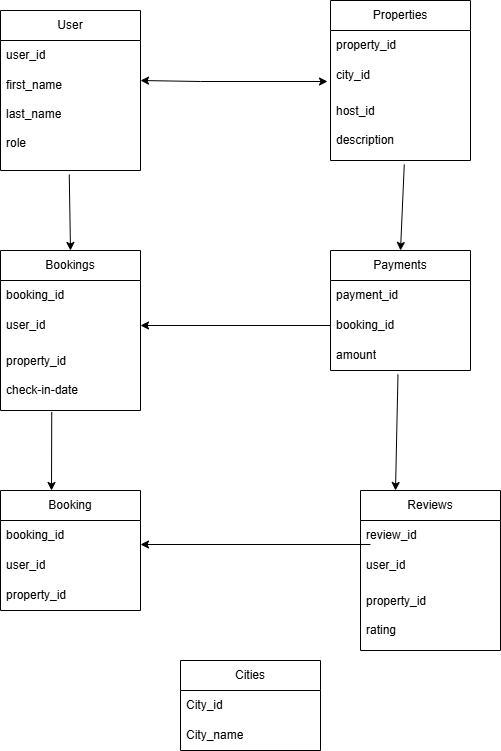

The diagram above was exported from draw.io. Its source (the exported page's mxGraphModel, read from the mxfile embedded in the PNG):
<mxGraphModel dx="1744" dy="930" grid="1" gridSize="10" guides="1" tooltips="1" connect="1" arrows="1" fold="1" page="1" pageScale="1" pageWidth="850" pageHeight="1100" math="0" shadow="0">
  <root>
    <mxCell id="0" />
    <mxCell id="1" parent="0" />
    <mxCell id="5M_qmQjuJGBVPzKnHVoN-1" value="User" style="swimlane;fontStyle=0;childLayout=stackLayout;horizontal=1;startSize=30;horizontalStack=0;resizeParent=1;resizeParentMax=0;resizeLast=0;collapsible=1;marginBottom=0;whiteSpace=wrap;html=1;" vertex="1" parent="1">
      <mxGeometry x="40" y="40" width="140" height="160" as="geometry" />
    </mxCell>
    <mxCell id="5M_qmQjuJGBVPzKnHVoN-2" value="user_id" style="text;strokeColor=none;fillColor=none;align=left;verticalAlign=middle;spacingLeft=4;spacingRight=4;overflow=hidden;points=[[0,0.5],[1,0.5]];portConstraint=eastwest;rotatable=0;whiteSpace=wrap;html=1;" vertex="1" parent="5M_qmQjuJGBVPzKnHVoN-1">
      <mxGeometry y="30" width="140" height="30" as="geometry" />
    </mxCell>
    <mxCell id="5M_qmQjuJGBVPzKnHVoN-3" value="first_name" style="text;strokeColor=none;fillColor=none;align=left;verticalAlign=middle;spacingLeft=4;spacingRight=4;overflow=hidden;points=[[0,0.5],[1,0.5]];portConstraint=eastwest;rotatable=0;whiteSpace=wrap;html=1;" vertex="1" parent="5M_qmQjuJGBVPzKnHVoN-1">
      <mxGeometry y="60" width="140" height="30" as="geometry" />
    </mxCell>
    <mxCell id="5M_qmQjuJGBVPzKnHVoN-4" value="last_name&lt;div&gt;&lt;br&gt;&lt;/div&gt;&lt;div&gt;role&lt;/div&gt;&lt;div&gt;&lt;br&gt;&lt;/div&gt;" style="text;strokeColor=none;fillColor=none;align=left;verticalAlign=middle;spacingLeft=4;spacingRight=4;overflow=hidden;points=[[0,0.5],[1,0.5]];portConstraint=eastwest;rotatable=0;whiteSpace=wrap;html=1;" vertex="1" parent="5M_qmQjuJGBVPzKnHVoN-1">
      <mxGeometry y="90" width="140" height="70" as="geometry" />
    </mxCell>
    <mxCell id="5M_qmQjuJGBVPzKnHVoN-5" value="Properties" style="swimlane;fontStyle=0;childLayout=stackLayout;horizontal=1;startSize=30;horizontalStack=0;resizeParent=1;resizeParentMax=0;resizeLast=0;collapsible=1;marginBottom=0;whiteSpace=wrap;html=1;" vertex="1" parent="1">
      <mxGeometry x="370" y="30" width="140" height="160" as="geometry" />
    </mxCell>
    <mxCell id="5M_qmQjuJGBVPzKnHVoN-6" value="property_id" style="text;strokeColor=none;fillColor=none;align=left;verticalAlign=middle;spacingLeft=4;spacingRight=4;overflow=hidden;points=[[0,0.5],[1,0.5]];portConstraint=eastwest;rotatable=0;whiteSpace=wrap;html=1;" vertex="1" parent="5M_qmQjuJGBVPzKnHVoN-5">
      <mxGeometry y="30" width="140" height="30" as="geometry" />
    </mxCell>
    <mxCell id="5M_qmQjuJGBVPzKnHVoN-7" value="city_id" style="text;strokeColor=none;fillColor=none;align=left;verticalAlign=middle;spacingLeft=4;spacingRight=4;overflow=hidden;points=[[0,0.5],[1,0.5]];portConstraint=eastwest;rotatable=0;whiteSpace=wrap;html=1;" vertex="1" parent="5M_qmQjuJGBVPzKnHVoN-5">
      <mxGeometry y="60" width="140" height="30" as="geometry" />
    </mxCell>
    <mxCell id="5M_qmQjuJGBVPzKnHVoN-8" value="host_id&lt;div&gt;&lt;br&gt;&lt;/div&gt;&lt;div&gt;description&lt;/div&gt;" style="text;strokeColor=none;fillColor=none;align=left;verticalAlign=middle;spacingLeft=4;spacingRight=4;overflow=hidden;points=[[0,0.5],[1,0.5]];portConstraint=eastwest;rotatable=0;whiteSpace=wrap;html=1;" vertex="1" parent="5M_qmQjuJGBVPzKnHVoN-5">
      <mxGeometry y="90" width="140" height="70" as="geometry" />
    </mxCell>
    <mxCell id="5M_qmQjuJGBVPzKnHVoN-9" value="Bookings" style="swimlane;fontStyle=0;childLayout=stackLayout;horizontal=1;startSize=30;horizontalStack=0;resizeParent=1;resizeParentMax=0;resizeLast=0;collapsible=1;marginBottom=0;whiteSpace=wrap;html=1;" vertex="1" parent="1">
      <mxGeometry x="40" y="280" width="140" height="160" as="geometry" />
    </mxCell>
    <mxCell id="5M_qmQjuJGBVPzKnHVoN-10" value="booking_id" style="text;strokeColor=none;fillColor=none;align=left;verticalAlign=middle;spacingLeft=4;spacingRight=4;overflow=hidden;points=[[0,0.5],[1,0.5]];portConstraint=eastwest;rotatable=0;whiteSpace=wrap;html=1;" vertex="1" parent="5M_qmQjuJGBVPzKnHVoN-9">
      <mxGeometry y="30" width="140" height="30" as="geometry" />
    </mxCell>
    <mxCell id="5M_qmQjuJGBVPzKnHVoN-11" value="user_id" style="text;strokeColor=none;fillColor=none;align=left;verticalAlign=middle;spacingLeft=4;spacingRight=4;overflow=hidden;points=[[0,0.5],[1,0.5]];portConstraint=eastwest;rotatable=0;whiteSpace=wrap;html=1;" vertex="1" parent="5M_qmQjuJGBVPzKnHVoN-9">
      <mxGeometry y="60" width="140" height="30" as="geometry" />
    </mxCell>
    <mxCell id="5M_qmQjuJGBVPzKnHVoN-12" value="property_id&lt;div&gt;&lt;br&gt;&lt;/div&gt;&lt;div&gt;check-in-date&lt;/div&gt;" style="text;strokeColor=none;fillColor=none;align=left;verticalAlign=middle;spacingLeft=4;spacingRight=4;overflow=hidden;points=[[0,0.5],[1,0.5]];portConstraint=eastwest;rotatable=0;whiteSpace=wrap;html=1;" vertex="1" parent="5M_qmQjuJGBVPzKnHVoN-9">
      <mxGeometry y="90" width="140" height="70" as="geometry" />
    </mxCell>
    <mxCell id="5M_qmQjuJGBVPzKnHVoN-13" value="Payments" style="swimlane;fontStyle=0;childLayout=stackLayout;horizontal=1;startSize=30;horizontalStack=0;resizeParent=1;resizeParentMax=0;resizeLast=0;collapsible=1;marginBottom=0;whiteSpace=wrap;html=1;" vertex="1" parent="1">
      <mxGeometry x="370" y="280" width="140" height="120" as="geometry" />
    </mxCell>
    <mxCell id="5M_qmQjuJGBVPzKnHVoN-14" value="payment_id" style="text;strokeColor=none;fillColor=none;align=left;verticalAlign=middle;spacingLeft=4;spacingRight=4;overflow=hidden;points=[[0,0.5],[1,0.5]];portConstraint=eastwest;rotatable=0;whiteSpace=wrap;html=1;" vertex="1" parent="5M_qmQjuJGBVPzKnHVoN-13">
      <mxGeometry y="30" width="140" height="30" as="geometry" />
    </mxCell>
    <mxCell id="5M_qmQjuJGBVPzKnHVoN-15" value="booking_id" style="text;strokeColor=none;fillColor=none;align=left;verticalAlign=middle;spacingLeft=4;spacingRight=4;overflow=hidden;points=[[0,0.5],[1,0.5]];portConstraint=eastwest;rotatable=0;whiteSpace=wrap;html=1;" vertex="1" parent="5M_qmQjuJGBVPzKnHVoN-13">
      <mxGeometry y="60" width="140" height="30" as="geometry" />
    </mxCell>
    <mxCell id="5M_qmQjuJGBVPzKnHVoN-16" value="amount" style="text;strokeColor=none;fillColor=none;align=left;verticalAlign=middle;spacingLeft=4;spacingRight=4;overflow=hidden;points=[[0,0.5],[1,0.5]];portConstraint=eastwest;rotatable=0;whiteSpace=wrap;html=1;" vertex="1" parent="5M_qmQjuJGBVPzKnHVoN-13">
      <mxGeometry y="90" width="140" height="30" as="geometry" />
    </mxCell>
    <mxCell id="5M_qmQjuJGBVPzKnHVoN-17" value="Booking" style="swimlane;fontStyle=0;childLayout=stackLayout;horizontal=1;startSize=30;horizontalStack=0;resizeParent=1;resizeParentMax=0;resizeLast=0;collapsible=1;marginBottom=0;whiteSpace=wrap;html=1;" vertex="1" parent="1">
      <mxGeometry x="40" y="520" width="140" height="120" as="geometry" />
    </mxCell>
    <mxCell id="5M_qmQjuJGBVPzKnHVoN-18" value="booking_id" style="text;strokeColor=none;fillColor=none;align=left;verticalAlign=middle;spacingLeft=4;spacingRight=4;overflow=hidden;points=[[0,0.5],[1,0.5]];portConstraint=eastwest;rotatable=0;whiteSpace=wrap;html=1;" vertex="1" parent="5M_qmQjuJGBVPzKnHVoN-17">
      <mxGeometry y="30" width="140" height="30" as="geometry" />
    </mxCell>
    <mxCell id="5M_qmQjuJGBVPzKnHVoN-19" value="user_id" style="text;strokeColor=none;fillColor=none;align=left;verticalAlign=middle;spacingLeft=4;spacingRight=4;overflow=hidden;points=[[0,0.5],[1,0.5]];portConstraint=eastwest;rotatable=0;whiteSpace=wrap;html=1;" vertex="1" parent="5M_qmQjuJGBVPzKnHVoN-17">
      <mxGeometry y="60" width="140" height="30" as="geometry" />
    </mxCell>
    <mxCell id="5M_qmQjuJGBVPzKnHVoN-20" value="property_id" style="text;strokeColor=none;fillColor=none;align=left;verticalAlign=middle;spacingLeft=4;spacingRight=4;overflow=hidden;points=[[0,0.5],[1,0.5]];portConstraint=eastwest;rotatable=0;whiteSpace=wrap;html=1;" vertex="1" parent="5M_qmQjuJGBVPzKnHVoN-17">
      <mxGeometry y="90" width="140" height="30" as="geometry" />
    </mxCell>
    <mxCell id="5M_qmQjuJGBVPzKnHVoN-21" value="Reviews" style="swimlane;fontStyle=0;childLayout=stackLayout;horizontal=1;startSize=30;horizontalStack=0;resizeParent=1;resizeParentMax=0;resizeLast=0;collapsible=1;marginBottom=0;whiteSpace=wrap;html=1;" vertex="1" parent="1">
      <mxGeometry x="400" y="520" width="140" height="160" as="geometry" />
    </mxCell>
    <mxCell id="5M_qmQjuJGBVPzKnHVoN-22" value="review_id" style="text;strokeColor=none;fillColor=none;align=left;verticalAlign=middle;spacingLeft=4;spacingRight=4;overflow=hidden;points=[[0,0.5],[1,0.5]];portConstraint=eastwest;rotatable=0;whiteSpace=wrap;html=1;" vertex="1" parent="5M_qmQjuJGBVPzKnHVoN-21">
      <mxGeometry y="30" width="140" height="30" as="geometry" />
    </mxCell>
    <mxCell id="5M_qmQjuJGBVPzKnHVoN-23" value="user_id" style="text;strokeColor=none;fillColor=none;align=left;verticalAlign=middle;spacingLeft=4;spacingRight=4;overflow=hidden;points=[[0,0.5],[1,0.5]];portConstraint=eastwest;rotatable=0;whiteSpace=wrap;html=1;" vertex="1" parent="5M_qmQjuJGBVPzKnHVoN-21">
      <mxGeometry y="60" width="140" height="30" as="geometry" />
    </mxCell>
    <mxCell id="5M_qmQjuJGBVPzKnHVoN-24" value="property_id&lt;div&gt;&lt;br&gt;&lt;/div&gt;&lt;div&gt;rating&lt;/div&gt;" style="text;strokeColor=none;fillColor=none;align=left;verticalAlign=middle;spacingLeft=4;spacingRight=4;overflow=hidden;points=[[0,0.5],[1,0.5]];portConstraint=eastwest;rotatable=0;whiteSpace=wrap;html=1;" vertex="1" parent="5M_qmQjuJGBVPzKnHVoN-21">
      <mxGeometry y="90" width="140" height="70" as="geometry" />
    </mxCell>
    <mxCell id="5M_qmQjuJGBVPzKnHVoN-25" value="Cities" style="swimlane;fontStyle=0;childLayout=stackLayout;horizontal=1;startSize=30;horizontalStack=0;resizeParent=1;resizeParentMax=0;resizeLast=0;collapsible=1;marginBottom=0;whiteSpace=wrap;html=1;" vertex="1" parent="1">
      <mxGeometry x="220" y="690" width="140" height="90" as="geometry" />
    </mxCell>
    <mxCell id="5M_qmQjuJGBVPzKnHVoN-26" value="City_id" style="text;strokeColor=none;fillColor=none;align=left;verticalAlign=middle;spacingLeft=4;spacingRight=4;overflow=hidden;points=[[0,0.5],[1,0.5]];portConstraint=eastwest;rotatable=0;whiteSpace=wrap;html=1;" vertex="1" parent="5M_qmQjuJGBVPzKnHVoN-25">
      <mxGeometry y="30" width="140" height="30" as="geometry" />
    </mxCell>
    <mxCell id="5M_qmQjuJGBVPzKnHVoN-27" value="City_name" style="text;strokeColor=none;fillColor=none;align=left;verticalAlign=middle;spacingLeft=4;spacingRight=4;overflow=hidden;points=[[0,0.5],[1,0.5]];portConstraint=eastwest;rotatable=0;whiteSpace=wrap;html=1;" vertex="1" parent="5M_qmQjuJGBVPzKnHVoN-25">
      <mxGeometry y="60" width="140" height="30" as="geometry" />
    </mxCell>
    <mxCell id="5M_qmQjuJGBVPzKnHVoN-28" value="" style="endArrow=classic;startArrow=classic;html=1;rounded=0;exitX=1.021;exitY=0.767;exitDx=0;exitDy=0;exitPerimeter=0;entryX=0;entryY=0.8;entryDx=0;entryDy=0;entryPerimeter=0;" edge="1" parent="1">
      <mxGeometry width="50" height="50" relative="1" as="geometry">
        <mxPoint x="180" y="110" as="sourcePoint" />
        <mxPoint x="367" y="111" as="targetPoint" />
        <Array as="points">
          <mxPoint x="240" y="111" />
        </Array>
      </mxGeometry>
    </mxCell>
    <mxCell id="5M_qmQjuJGBVPzKnHVoN-29" value="" style="endArrow=classic;html=1;rounded=0;exitX=0.527;exitY=1.057;exitDx=0;exitDy=0;exitPerimeter=0;entryX=0.5;entryY=0;entryDx=0;entryDy=0;" edge="1" parent="1" source="5M_qmQjuJGBVPzKnHVoN-8" target="5M_qmQjuJGBVPzKnHVoN-13">
      <mxGeometry width="50" height="50" relative="1" as="geometry">
        <mxPoint x="480" y="340" as="sourcePoint" />
        <mxPoint x="450" y="270" as="targetPoint" />
      </mxGeometry>
    </mxCell>
    <mxCell id="5M_qmQjuJGBVPzKnHVoN-30" value="" style="endArrow=classic;html=1;rounded=0;exitX=0.491;exitY=1.057;exitDx=0;exitDy=0;exitPerimeter=0;" edge="1" parent="1" source="5M_qmQjuJGBVPzKnHVoN-4">
      <mxGeometry width="50" height="50" relative="1" as="geometry">
        <mxPoint x="114" y="220" as="sourcePoint" />
        <mxPoint x="110" y="280" as="targetPoint" />
      </mxGeometry>
    </mxCell>
    <mxCell id="5M_qmQjuJGBVPzKnHVoN-31" value="" style="endArrow=classic;html=1;rounded=0;exitX=0.482;exitY=1.133;exitDx=0;exitDy=0;exitPerimeter=0;entryX=0.25;entryY=0;entryDx=0;entryDy=0;" edge="1" parent="1" source="5M_qmQjuJGBVPzKnHVoN-16" target="5M_qmQjuJGBVPzKnHVoN-21">
      <mxGeometry width="50" height="50" relative="1" as="geometry">
        <mxPoint x="454" y="430" as="sourcePoint" />
        <mxPoint x="450" y="516" as="targetPoint" />
      </mxGeometry>
    </mxCell>
    <mxCell id="5M_qmQjuJGBVPzKnHVoN-32" value="" style="endArrow=classic;html=1;rounded=0;exitX=0.366;exitY=1.021;exitDx=0;exitDy=0;exitPerimeter=0;" edge="1" parent="1" source="5M_qmQjuJGBVPzKnHVoN-12">
      <mxGeometry width="50" height="50" relative="1" as="geometry">
        <mxPoint x="94" y="470" as="sourcePoint" />
        <mxPoint x="91" y="520" as="targetPoint" />
      </mxGeometry>
    </mxCell>
    <mxCell id="5M_qmQjuJGBVPzKnHVoN-33" value="" style="endArrow=classic;html=1;rounded=0;exitX=0;exitY=0.5;exitDx=0;exitDy=0;entryX=1;entryY=0.5;entryDx=0;entryDy=0;" edge="1" parent="1" source="5M_qmQjuJGBVPzKnHVoN-15" target="5M_qmQjuJGBVPzKnHVoN-11">
      <mxGeometry width="50" height="50" relative="1" as="geometry">
        <mxPoint x="254" y="320" as="sourcePoint" />
        <mxPoint x="250" y="406" as="targetPoint" />
      </mxGeometry>
    </mxCell>
    <mxCell id="5M_qmQjuJGBVPzKnHVoN-34" value="" style="endArrow=classic;html=1;rounded=0;exitX=0.071;exitY=0.8;exitDx=0;exitDy=0;entryX=1;entryY=0.8;entryDx=0;entryDy=0;entryPerimeter=0;exitPerimeter=0;" edge="1" parent="1" source="5M_qmQjuJGBVPzKnHVoN-22" target="5M_qmQjuJGBVPzKnHVoN-18">
      <mxGeometry width="50" height="50" relative="1" as="geometry">
        <mxPoint x="470" y="560" as="sourcePoint" />
        <mxPoint x="280" y="560" as="targetPoint" />
      </mxGeometry>
    </mxCell>
  </root>
</mxGraphModel>